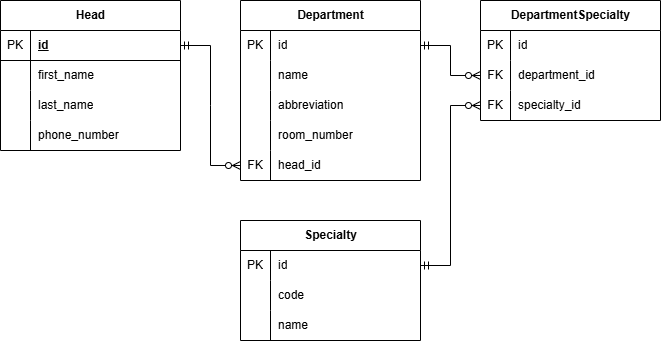

The diagram above was exported from draw.io. Its source (the exported page's mxGraphModel, read from the mxfile embedded in the PNG):
<mxGraphModel dx="1172" dy="657" grid="1" gridSize="10" guides="1" tooltips="1" connect="1" arrows="1" fold="1" page="1" pageScale="1" pageWidth="827" pageHeight="1169" math="0" shadow="0">
  <root>
    <mxCell id="0" />
    <mxCell id="1" parent="0" />
    <mxCell id="JY6olNtqo9up8UKkzAon-2" parent="1" style="shape=table;startSize=30;container=1;collapsible=1;childLayout=tableLayout;fixedRows=1;rowLines=0;fontStyle=1;align=center;resizeLast=1;html=1;" value="Head" vertex="1">
      <mxGeometry height="150" width="180" x="110" y="190" as="geometry" />
    </mxCell>
    <mxCell id="JY6olNtqo9up8UKkzAon-3" parent="JY6olNtqo9up8UKkzAon-2" style="shape=tableRow;horizontal=0;startSize=0;swimlaneHead=0;swimlaneBody=0;fillColor=none;collapsible=0;dropTarget=0;points=[[0,0.5],[1,0.5]];portConstraint=eastwest;top=0;left=0;right=0;bottom=1;" value="" vertex="1">
      <mxGeometry height="30" width="180" y="30" as="geometry" />
    </mxCell>
    <mxCell id="JY6olNtqo9up8UKkzAon-4" parent="JY6olNtqo9up8UKkzAon-3" style="shape=partialRectangle;connectable=0;fillColor=none;top=0;left=0;bottom=0;right=0;fontStyle=1;overflow=hidden;whiteSpace=wrap;html=1;" value="&lt;span style=&quot;font-weight: normal;&quot;&gt;PK&lt;/span&gt;" vertex="1">
      <mxGeometry height="30" width="30" as="geometry">
        <mxRectangle height="30" width="30" as="alternateBounds" />
      </mxGeometry>
    </mxCell>
    <mxCell id="JY6olNtqo9up8UKkzAon-5" parent="JY6olNtqo9up8UKkzAon-3" style="shape=partialRectangle;connectable=0;fillColor=none;top=0;left=0;bottom=0;right=0;align=left;spacingLeft=6;fontStyle=5;overflow=hidden;whiteSpace=wrap;html=1;" value="id" vertex="1">
      <mxGeometry height="30" width="150" x="30" as="geometry">
        <mxRectangle height="30" width="150" as="alternateBounds" />
      </mxGeometry>
    </mxCell>
    <mxCell id="JY6olNtqo9up8UKkzAon-6" parent="JY6olNtqo9up8UKkzAon-2" style="shape=tableRow;horizontal=0;startSize=0;swimlaneHead=0;swimlaneBody=0;fillColor=none;collapsible=0;dropTarget=0;points=[[0,0.5],[1,0.5]];portConstraint=eastwest;top=0;left=0;right=0;bottom=0;" value="" vertex="1">
      <mxGeometry height="30" width="180" y="60" as="geometry" />
    </mxCell>
    <mxCell id="JY6olNtqo9up8UKkzAon-7" parent="JY6olNtqo9up8UKkzAon-6" style="shape=partialRectangle;connectable=0;fillColor=none;top=0;left=0;bottom=0;right=0;editable=1;overflow=hidden;whiteSpace=wrap;html=1;" value="" vertex="1">
      <mxGeometry height="30" width="30" as="geometry">
        <mxRectangle height="30" width="30" as="alternateBounds" />
      </mxGeometry>
    </mxCell>
    <mxCell id="JY6olNtqo9up8UKkzAon-8" parent="JY6olNtqo9up8UKkzAon-6" style="shape=partialRectangle;connectable=0;fillColor=none;top=0;left=0;bottom=0;right=0;align=left;spacingLeft=6;overflow=hidden;whiteSpace=wrap;html=1;" value="first_name" vertex="1">
      <mxGeometry height="30" width="150" x="30" as="geometry">
        <mxRectangle height="30" width="150" as="alternateBounds" />
      </mxGeometry>
    </mxCell>
    <mxCell id="JY6olNtqo9up8UKkzAon-9" parent="JY6olNtqo9up8UKkzAon-2" style="shape=tableRow;horizontal=0;startSize=0;swimlaneHead=0;swimlaneBody=0;fillColor=none;collapsible=0;dropTarget=0;points=[[0,0.5],[1,0.5]];portConstraint=eastwest;top=0;left=0;right=0;bottom=0;" value="" vertex="1">
      <mxGeometry height="30" width="180" y="90" as="geometry" />
    </mxCell>
    <mxCell id="JY6olNtqo9up8UKkzAon-10" parent="JY6olNtqo9up8UKkzAon-9" style="shape=partialRectangle;connectable=0;fillColor=none;top=0;left=0;bottom=0;right=0;editable=1;overflow=hidden;whiteSpace=wrap;html=1;" value="" vertex="1">
      <mxGeometry height="30" width="30" as="geometry">
        <mxRectangle height="30" width="30" as="alternateBounds" />
      </mxGeometry>
    </mxCell>
    <mxCell id="JY6olNtqo9up8UKkzAon-11" parent="JY6olNtqo9up8UKkzAon-9" style="shape=partialRectangle;connectable=0;fillColor=none;top=0;left=0;bottom=0;right=0;align=left;spacingLeft=6;overflow=hidden;whiteSpace=wrap;html=1;" value="last_name" vertex="1">
      <mxGeometry height="30" width="150" x="30" as="geometry">
        <mxRectangle height="30" width="150" as="alternateBounds" />
      </mxGeometry>
    </mxCell>
    <mxCell id="JY6olNtqo9up8UKkzAon-12" parent="JY6olNtqo9up8UKkzAon-2" style="shape=tableRow;horizontal=0;startSize=0;swimlaneHead=0;swimlaneBody=0;fillColor=none;collapsible=0;dropTarget=0;points=[[0,0.5],[1,0.5]];portConstraint=eastwest;top=0;left=0;right=0;bottom=0;" value="" vertex="1">
      <mxGeometry height="30" width="180" y="120" as="geometry" />
    </mxCell>
    <mxCell id="JY6olNtqo9up8UKkzAon-13" parent="JY6olNtqo9up8UKkzAon-12" style="shape=partialRectangle;connectable=0;fillColor=none;top=0;left=0;bottom=0;right=0;editable=1;overflow=hidden;whiteSpace=wrap;html=1;" value="" vertex="1">
      <mxGeometry height="30" width="30" as="geometry">
        <mxRectangle height="30" width="30" as="alternateBounds" />
      </mxGeometry>
    </mxCell>
    <mxCell id="JY6olNtqo9up8UKkzAon-14" parent="JY6olNtqo9up8UKkzAon-12" style="shape=partialRectangle;connectable=0;fillColor=none;top=0;left=0;bottom=0;right=0;align=left;spacingLeft=6;overflow=hidden;whiteSpace=wrap;html=1;" value="&lt;div&gt;phone_number&lt;/div&gt;" vertex="1">
      <mxGeometry height="30" width="150" x="30" as="geometry">
        <mxRectangle height="30" width="150" as="alternateBounds" />
      </mxGeometry>
    </mxCell>
    <mxCell id="JY6olNtqo9up8UKkzAon-31" parent="1" style="shape=table;startSize=30;container=1;collapsible=1;childLayout=tableLayout;fixedRows=1;rowLines=0;fontStyle=1;align=center;resizeLast=1;html=1;" value="Department" vertex="1">
      <mxGeometry height="180" width="180" x="350" y="190" as="geometry" />
    </mxCell>
    <mxCell id="JY6olNtqo9up8UKkzAon-38" parent="JY6olNtqo9up8UKkzAon-31" style="shape=tableRow;horizontal=0;startSize=0;swimlaneHead=0;swimlaneBody=0;fillColor=none;collapsible=0;dropTarget=0;points=[[0,0.5],[1,0.5]];portConstraint=eastwest;top=0;left=0;right=0;bottom=0;" value="" vertex="1">
      <mxGeometry height="30" width="180" y="30" as="geometry" />
    </mxCell>
    <mxCell id="JY6olNtqo9up8UKkzAon-39" parent="JY6olNtqo9up8UKkzAon-38" style="shape=partialRectangle;connectable=0;fillColor=none;top=0;left=0;bottom=0;right=0;editable=1;overflow=hidden;whiteSpace=wrap;html=1;" value="PK" vertex="1">
      <mxGeometry height="30" width="30" as="geometry">
        <mxRectangle height="30" width="30" as="alternateBounds" />
      </mxGeometry>
    </mxCell>
    <mxCell id="JY6olNtqo9up8UKkzAon-40" parent="JY6olNtqo9up8UKkzAon-38" style="shape=partialRectangle;connectable=0;fillColor=none;top=0;left=0;bottom=0;right=0;align=left;spacingLeft=6;overflow=hidden;whiteSpace=wrap;html=1;" value="id" vertex="1">
      <mxGeometry height="30" width="150" x="30" as="geometry">
        <mxRectangle height="30" width="150" as="alternateBounds" />
      </mxGeometry>
    </mxCell>
    <mxCell id="JY6olNtqo9up8UKkzAon-41" parent="JY6olNtqo9up8UKkzAon-31" style="shape=tableRow;horizontal=0;startSize=0;swimlaneHead=0;swimlaneBody=0;fillColor=none;collapsible=0;dropTarget=0;points=[[0,0.5],[1,0.5]];portConstraint=eastwest;top=0;left=0;right=0;bottom=0;" value="" vertex="1">
      <mxGeometry height="30" width="180" y="60" as="geometry" />
    </mxCell>
    <mxCell id="JY6olNtqo9up8UKkzAon-42" parent="JY6olNtqo9up8UKkzAon-41" style="shape=partialRectangle;connectable=0;fillColor=none;top=0;left=0;bottom=0;right=0;editable=1;overflow=hidden;whiteSpace=wrap;html=1;" value="" vertex="1">
      <mxGeometry height="30" width="30" as="geometry">
        <mxRectangle height="30" width="30" as="alternateBounds" />
      </mxGeometry>
    </mxCell>
    <mxCell id="JY6olNtqo9up8UKkzAon-43" parent="JY6olNtqo9up8UKkzAon-41" style="shape=partialRectangle;connectable=0;fillColor=none;top=0;left=0;bottom=0;right=0;align=left;spacingLeft=6;overflow=hidden;whiteSpace=wrap;html=1;" value="name" vertex="1">
      <mxGeometry height="30" width="150" x="30" as="geometry">
        <mxRectangle height="30" width="150" as="alternateBounds" />
      </mxGeometry>
    </mxCell>
    <mxCell id="3-gkOWzJJA1yC_4YF0Bw-11" parent="JY6olNtqo9up8UKkzAon-31" style="shape=tableRow;horizontal=0;startSize=0;swimlaneHead=0;swimlaneBody=0;fillColor=none;collapsible=0;dropTarget=0;points=[[0,0.5],[1,0.5]];portConstraint=eastwest;top=0;left=0;right=0;bottom=0;" vertex="1">
      <mxGeometry height="30" width="180" y="90" as="geometry" />
    </mxCell>
    <mxCell id="3-gkOWzJJA1yC_4YF0Bw-12" parent="3-gkOWzJJA1yC_4YF0Bw-11" style="shape=partialRectangle;connectable=0;fillColor=none;top=0;left=0;bottom=0;right=0;editable=1;overflow=hidden;whiteSpace=wrap;html=1;" vertex="1">
      <mxGeometry height="30" width="30" as="geometry">
        <mxRectangle height="30" width="30" as="alternateBounds" />
      </mxGeometry>
    </mxCell>
    <mxCell id="3-gkOWzJJA1yC_4YF0Bw-13" parent="3-gkOWzJJA1yC_4YF0Bw-11" style="shape=partialRectangle;connectable=0;fillColor=none;top=0;left=0;bottom=0;right=0;align=left;spacingLeft=6;overflow=hidden;whiteSpace=wrap;html=1;" value="abbreviation" vertex="1">
      <mxGeometry height="30" width="150" x="30" as="geometry">
        <mxRectangle height="30" width="150" as="alternateBounds" />
      </mxGeometry>
    </mxCell>
    <mxCell id="3-gkOWzJJA1yC_4YF0Bw-14" parent="JY6olNtqo9up8UKkzAon-31" style="shape=tableRow;horizontal=0;startSize=0;swimlaneHead=0;swimlaneBody=0;fillColor=none;collapsible=0;dropTarget=0;points=[[0,0.5],[1,0.5]];portConstraint=eastwest;top=0;left=0;right=0;bottom=0;" vertex="1">
      <mxGeometry height="30" width="180" y="120" as="geometry" />
    </mxCell>
    <mxCell id="3-gkOWzJJA1yC_4YF0Bw-15" parent="3-gkOWzJJA1yC_4YF0Bw-14" style="shape=partialRectangle;connectable=0;fillColor=none;top=0;left=0;bottom=0;right=0;editable=1;overflow=hidden;whiteSpace=wrap;html=1;" vertex="1">
      <mxGeometry height="30" width="30" as="geometry">
        <mxRectangle height="30" width="30" as="alternateBounds" />
      </mxGeometry>
    </mxCell>
    <mxCell id="3-gkOWzJJA1yC_4YF0Bw-16" parent="3-gkOWzJJA1yC_4YF0Bw-14" style="shape=partialRectangle;connectable=0;fillColor=none;top=0;left=0;bottom=0;right=0;align=left;spacingLeft=6;overflow=hidden;whiteSpace=wrap;html=1;" value="room_number" vertex="1">
      <mxGeometry height="30" width="150" x="30" as="geometry">
        <mxRectangle height="30" width="150" as="alternateBounds" />
      </mxGeometry>
    </mxCell>
    <mxCell id="3-gkOWzJJA1yC_4YF0Bw-17" parent="JY6olNtqo9up8UKkzAon-31" style="shape=tableRow;horizontal=0;startSize=0;swimlaneHead=0;swimlaneBody=0;fillColor=none;collapsible=0;dropTarget=0;points=[[0,0.5],[1,0.5]];portConstraint=eastwest;top=0;left=0;right=0;bottom=0;" vertex="1">
      <mxGeometry height="30" width="180" y="150" as="geometry" />
    </mxCell>
    <mxCell id="3-gkOWzJJA1yC_4YF0Bw-18" parent="3-gkOWzJJA1yC_4YF0Bw-17" style="shape=partialRectangle;connectable=0;fillColor=none;top=0;left=0;bottom=0;right=0;editable=1;overflow=hidden;whiteSpace=wrap;html=1;" value="FK" vertex="1">
      <mxGeometry height="30" width="30" as="geometry">
        <mxRectangle height="30" width="30" as="alternateBounds" />
      </mxGeometry>
    </mxCell>
    <mxCell id="3-gkOWzJJA1yC_4YF0Bw-19" parent="3-gkOWzJJA1yC_4YF0Bw-17" style="shape=partialRectangle;connectable=0;fillColor=none;top=0;left=0;bottom=0;right=0;align=left;spacingLeft=6;overflow=hidden;whiteSpace=wrap;html=1;" value="head_id" vertex="1">
      <mxGeometry height="30" width="150" x="30" as="geometry">
        <mxRectangle height="30" width="150" as="alternateBounds" />
      </mxGeometry>
    </mxCell>
    <mxCell id="JY6olNtqo9up8UKkzAon-44" edge="1" parent="1" source="JY6olNtqo9up8UKkzAon-3" style="edgeStyle=entityRelationEdgeStyle;fontSize=12;html=1;endArrow=ERzeroToMany;startArrow=ERmandOne;rounded=0;entryX=0;entryY=0.5;entryDx=0;entryDy=0;exitX=1;exitY=0.5;exitDx=0;exitDy=0;" target="3-gkOWzJJA1yC_4YF0Bw-17" value="">
      <mxGeometry height="100" relative="1" width="100" as="geometry">
        <mxPoint x="170" y="230" as="sourcePoint" />
        <mxPoint x="270" y="130" as="targetPoint" />
      </mxGeometry>
    </mxCell>
    <mxCell id="3-gkOWzJJA1yC_4YF0Bw-20" parent="1" style="shape=table;startSize=30;container=1;collapsible=1;childLayout=tableLayout;fixedRows=1;rowLines=0;fontStyle=1;align=center;resizeLast=1;html=1;" value="DepartmentSpecialty" vertex="1">
      <mxGeometry height="120" width="180" x="590" y="190" as="geometry" />
    </mxCell>
    <mxCell id="3-gkOWzJJA1yC_4YF0Bw-21" parent="3-gkOWzJJA1yC_4YF0Bw-20" style="shape=tableRow;horizontal=0;startSize=0;swimlaneHead=0;swimlaneBody=0;fillColor=none;collapsible=0;dropTarget=0;points=[[0,0.5],[1,0.5]];portConstraint=eastwest;top=0;left=0;right=0;bottom=0;" value="" vertex="1">
      <mxGeometry height="30" width="180" y="30" as="geometry" />
    </mxCell>
    <mxCell id="3-gkOWzJJA1yC_4YF0Bw-22" parent="3-gkOWzJJA1yC_4YF0Bw-21" style="shape=partialRectangle;connectable=0;fillColor=none;top=0;left=0;bottom=0;right=0;editable=1;overflow=hidden;whiteSpace=wrap;html=1;" value="PK" vertex="1">
      <mxGeometry height="30" width="30" as="geometry">
        <mxRectangle height="30" width="30" as="alternateBounds" />
      </mxGeometry>
    </mxCell>
    <mxCell id="3-gkOWzJJA1yC_4YF0Bw-23" parent="3-gkOWzJJA1yC_4YF0Bw-21" style="shape=partialRectangle;connectable=0;fillColor=none;top=0;left=0;bottom=0;right=0;align=left;spacingLeft=6;overflow=hidden;whiteSpace=wrap;html=1;" value="id" vertex="1">
      <mxGeometry height="30" width="150" x="30" as="geometry">
        <mxRectangle height="30" width="150" as="alternateBounds" />
      </mxGeometry>
    </mxCell>
    <mxCell id="3-gkOWzJJA1yC_4YF0Bw-24" parent="3-gkOWzJJA1yC_4YF0Bw-20" style="shape=tableRow;horizontal=0;startSize=0;swimlaneHead=0;swimlaneBody=0;fillColor=none;collapsible=0;dropTarget=0;points=[[0,0.5],[1,0.5]];portConstraint=eastwest;top=0;left=0;right=0;bottom=0;" value="" vertex="1">
      <mxGeometry height="30" width="180" y="60" as="geometry" />
    </mxCell>
    <mxCell id="3-gkOWzJJA1yC_4YF0Bw-25" parent="3-gkOWzJJA1yC_4YF0Bw-24" style="shape=partialRectangle;connectable=0;fillColor=none;top=0;left=0;bottom=0;right=0;editable=1;overflow=hidden;whiteSpace=wrap;html=1;" value="FK" vertex="1">
      <mxGeometry height="30" width="30" as="geometry">
        <mxRectangle height="30" width="30" as="alternateBounds" />
      </mxGeometry>
    </mxCell>
    <mxCell id="3-gkOWzJJA1yC_4YF0Bw-26" parent="3-gkOWzJJA1yC_4YF0Bw-24" style="shape=partialRectangle;connectable=0;fillColor=none;top=0;left=0;bottom=0;right=0;align=left;spacingLeft=6;overflow=hidden;whiteSpace=wrap;html=1;" value="department_id" vertex="1">
      <mxGeometry height="30" width="150" x="30" as="geometry">
        <mxRectangle height="30" width="150" as="alternateBounds" />
      </mxGeometry>
    </mxCell>
    <mxCell id="3-gkOWzJJA1yC_4YF0Bw-27" parent="3-gkOWzJJA1yC_4YF0Bw-20" style="shape=tableRow;horizontal=0;startSize=0;swimlaneHead=0;swimlaneBody=0;fillColor=none;collapsible=0;dropTarget=0;points=[[0,0.5],[1,0.5]];portConstraint=eastwest;top=0;left=0;right=0;bottom=0;" vertex="1">
      <mxGeometry height="30" width="180" y="90" as="geometry" />
    </mxCell>
    <mxCell id="3-gkOWzJJA1yC_4YF0Bw-28" parent="3-gkOWzJJA1yC_4YF0Bw-27" style="shape=partialRectangle;connectable=0;fillColor=none;top=0;left=0;bottom=0;right=0;editable=1;overflow=hidden;whiteSpace=wrap;html=1;" value="FK" vertex="1">
      <mxGeometry height="30" width="30" as="geometry">
        <mxRectangle height="30" width="30" as="alternateBounds" />
      </mxGeometry>
    </mxCell>
    <mxCell id="3-gkOWzJJA1yC_4YF0Bw-29" parent="3-gkOWzJJA1yC_4YF0Bw-27" style="shape=partialRectangle;connectable=0;fillColor=none;top=0;left=0;bottom=0;right=0;align=left;spacingLeft=6;overflow=hidden;whiteSpace=wrap;html=1;" value="specialty_id" vertex="1">
      <mxGeometry height="30" width="150" x="30" as="geometry">
        <mxRectangle height="30" width="150" as="alternateBounds" />
      </mxGeometry>
    </mxCell>
    <mxCell id="3-gkOWzJJA1yC_4YF0Bw-36" parent="1" style="shape=table;startSize=30;container=1;collapsible=1;childLayout=tableLayout;fixedRows=1;rowLines=0;fontStyle=1;align=center;resizeLast=1;html=1;" value="Specialty" vertex="1">
      <mxGeometry height="120" width="180" x="350" y="410" as="geometry" />
    </mxCell>
    <mxCell id="3-gkOWzJJA1yC_4YF0Bw-37" parent="3-gkOWzJJA1yC_4YF0Bw-36" style="shape=tableRow;horizontal=0;startSize=0;swimlaneHead=0;swimlaneBody=0;fillColor=none;collapsible=0;dropTarget=0;points=[[0,0.5],[1,0.5]];portConstraint=eastwest;top=0;left=0;right=0;bottom=0;" value="" vertex="1">
      <mxGeometry height="30" width="180" y="30" as="geometry" />
    </mxCell>
    <mxCell id="3-gkOWzJJA1yC_4YF0Bw-38" parent="3-gkOWzJJA1yC_4YF0Bw-37" style="shape=partialRectangle;connectable=0;fillColor=none;top=0;left=0;bottom=0;right=0;editable=1;overflow=hidden;whiteSpace=wrap;html=1;" value="PK" vertex="1">
      <mxGeometry height="30" width="30" as="geometry">
        <mxRectangle height="30" width="30" as="alternateBounds" />
      </mxGeometry>
    </mxCell>
    <mxCell id="3-gkOWzJJA1yC_4YF0Bw-39" parent="3-gkOWzJJA1yC_4YF0Bw-37" style="shape=partialRectangle;connectable=0;fillColor=none;top=0;left=0;bottom=0;right=0;align=left;spacingLeft=6;overflow=hidden;whiteSpace=wrap;html=1;" value="id" vertex="1">
      <mxGeometry height="30" width="150" x="30" as="geometry">
        <mxRectangle height="30" width="150" as="alternateBounds" />
      </mxGeometry>
    </mxCell>
    <mxCell id="3-gkOWzJJA1yC_4YF0Bw-40" parent="3-gkOWzJJA1yC_4YF0Bw-36" style="shape=tableRow;horizontal=0;startSize=0;swimlaneHead=0;swimlaneBody=0;fillColor=none;collapsible=0;dropTarget=0;points=[[0,0.5],[1,0.5]];portConstraint=eastwest;top=0;left=0;right=0;bottom=0;" value="" vertex="1">
      <mxGeometry height="30" width="180" y="60" as="geometry" />
    </mxCell>
    <mxCell id="3-gkOWzJJA1yC_4YF0Bw-41" parent="3-gkOWzJJA1yC_4YF0Bw-40" style="shape=partialRectangle;connectable=0;fillColor=none;top=0;left=0;bottom=0;right=0;editable=1;overflow=hidden;whiteSpace=wrap;html=1;" value="" vertex="1">
      <mxGeometry height="30" width="30" as="geometry">
        <mxRectangle height="30" width="30" as="alternateBounds" />
      </mxGeometry>
    </mxCell>
    <mxCell id="3-gkOWzJJA1yC_4YF0Bw-42" parent="3-gkOWzJJA1yC_4YF0Bw-40" style="shape=partialRectangle;connectable=0;fillColor=none;top=0;left=0;bottom=0;right=0;align=left;spacingLeft=6;overflow=hidden;whiteSpace=wrap;html=1;" value="code" vertex="1">
      <mxGeometry height="30" width="150" x="30" as="geometry">
        <mxRectangle height="30" width="150" as="alternateBounds" />
      </mxGeometry>
    </mxCell>
    <mxCell id="3-gkOWzJJA1yC_4YF0Bw-43" parent="3-gkOWzJJA1yC_4YF0Bw-36" style="shape=tableRow;horizontal=0;startSize=0;swimlaneHead=0;swimlaneBody=0;fillColor=none;collapsible=0;dropTarget=0;points=[[0,0.5],[1,0.5]];portConstraint=eastwest;top=0;left=0;right=0;bottom=0;" vertex="1">
      <mxGeometry height="30" width="180" y="90" as="geometry" />
    </mxCell>
    <mxCell id="3-gkOWzJJA1yC_4YF0Bw-44" parent="3-gkOWzJJA1yC_4YF0Bw-43" style="shape=partialRectangle;connectable=0;fillColor=none;top=0;left=0;bottom=0;right=0;editable=1;overflow=hidden;whiteSpace=wrap;html=1;" value="" vertex="1">
      <mxGeometry height="30" width="30" as="geometry">
        <mxRectangle height="30" width="30" as="alternateBounds" />
      </mxGeometry>
    </mxCell>
    <mxCell id="3-gkOWzJJA1yC_4YF0Bw-45" parent="3-gkOWzJJA1yC_4YF0Bw-43" style="shape=partialRectangle;connectable=0;fillColor=none;top=0;left=0;bottom=0;right=0;align=left;spacingLeft=6;overflow=hidden;whiteSpace=wrap;html=1;" value="name" vertex="1">
      <mxGeometry height="30" width="150" x="30" as="geometry">
        <mxRectangle height="30" width="150" as="alternateBounds" />
      </mxGeometry>
    </mxCell>
    <mxCell id="3-gkOWzJJA1yC_4YF0Bw-46" edge="1" parent="1" source="JY6olNtqo9up8UKkzAon-38" style="edgeStyle=entityRelationEdgeStyle;fontSize=12;html=1;endArrow=ERzeroToMany;startArrow=ERmandOne;rounded=0;entryX=0;entryY=0.5;entryDx=0;entryDy=0;exitX=1;exitY=0.5;exitDx=0;exitDy=0;" target="3-gkOWzJJA1yC_4YF0Bw-24" value="">
      <mxGeometry height="100" relative="1" width="100" as="geometry">
        <mxPoint x="570" y="370" as="sourcePoint" />
        <mxPoint x="630" y="490" as="targetPoint" />
      </mxGeometry>
    </mxCell>
    <mxCell id="3-gkOWzJJA1yC_4YF0Bw-47" edge="1" parent="1" source="3-gkOWzJJA1yC_4YF0Bw-37" style="edgeStyle=entityRelationEdgeStyle;fontSize=12;html=1;endArrow=ERzeroToMany;startArrow=ERmandOne;rounded=0;entryX=0;entryY=0.5;entryDx=0;entryDy=0;exitX=1;exitY=0.5;exitDx=0;exitDy=0;" target="3-gkOWzJJA1yC_4YF0Bw-27" value="">
      <mxGeometry height="100" relative="1" width="100" as="geometry">
        <mxPoint x="630" y="410" as="sourcePoint" />
        <mxPoint x="690" y="530" as="targetPoint" />
      </mxGeometry>
    </mxCell>
  </root>
</mxGraphModel>